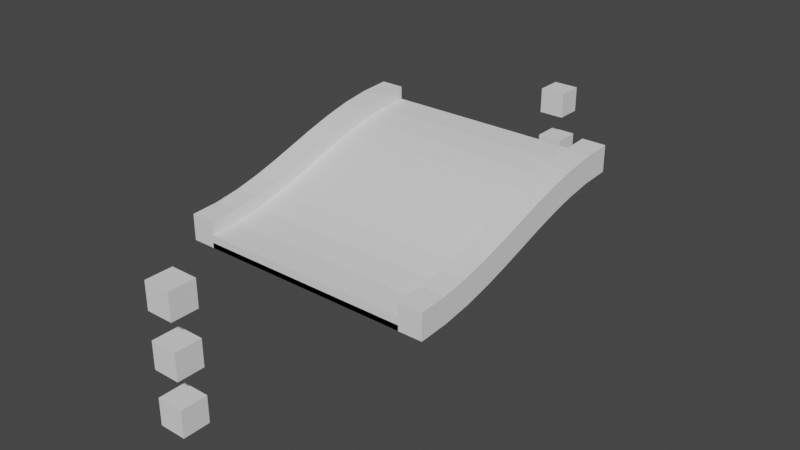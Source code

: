 # Source: 1.blend  (saved by Blender 3.6.11; exported with 4.5.12 LTS)
import bpy
from mathutils import Matrix  # noqa: F401  (used for matrix-valued properties, if any)

bpy.ops.wm.read_factory_settings(use_empty=True)
scene = bpy.context.scene
scene.name = 'Scene'

# ---- world
world_world = bpy.data.worlds.new('World'); scene.world = world_world
world_world.use_nodes = True; world_world.node_tree.nodes.clear()
_N = world_world.node_tree.nodes; _L = world_world.node_tree.links
n0 = _N.new('ShaderNodeOutputWorld'); n0.name = 'World Output'; n0.location = (300, 300)
n1 = _N.new('ShaderNodeBackground'); n1.name = 'Background'; n1.location = (10, 300)
n1.inputs[0].default_value = (0.05088, 0.05088, 0.05088, 1.0)
_L.new(n1.outputs[0], n0.inputs[0])
n0.is_active_output = True
world_world.color = (0.05088, 0.05088, 0.05088)
world_world.use_sun_shadow = False
world_world.sun_shadow_jitter_overblur = 0.0

# ---- meshes
me_plane_081 = bpy.data.meshes.new('Plane.081')
me_plane_081.from_pydata([(-2.045, -2.5, 0.0), (-2.045, 2.5, 1.0), (2.045, -2.5, 0.0), (2.045, 2.5, 1.0), (-2.045, -2.5, 0.1), (-2.045, 2.5, 1.1), (2.045, -2.5, 0.1), (2.045, 2.5, 1.1), (2.045, 1.952, 0.9722), (2.045, 1.439, 0.8969), (2.045, 0.9506, 0.7856), (2.045, 0.4791, 0.6501), (2.045, 0.01517, 0.5024), (2.045, -0.4502, 0.3541), (2.045, -0.9257, 0.2176), (2.045, -1.42, 0.1049), (2.045, -1.942, 0.02824), (2.045, -1.952, 0.1278), (2.045, -1.439, 0.2031), (2.045, -0.9506, 0.3144), (2.045, -0.4791, 0.4499), (2.045, -0.01517, 0.5976), (2.045, 0.4502, 0.7459), (2.045, 0.9257, 0.8824), (2.045, 1.42, 0.9951), (2.045, 1.942, 1.072), (-2.045, -1.952, 0.1278), (-2.045, -1.439, 0.2031), (-2.045, -0.9506, 0.3144), (-2.045, -0.4791, 0.4499), (-2.045, -0.01517, 0.5976), (-2.045, 0.4502, 0.7459), (-2.045, 0.9257, 0.8824), (-2.045, 1.42, 0.9951), (-2.045, 1.942, 1.072), (-2.045, -1.942, 0.02824), (-2.045, -1.42, 0.1049), (-2.045, -0.9257, 0.2176), (-2.045, -0.4502, 0.3541), (-2.045, 0.01517, 0.5024), (-2.045, 0.4791, 0.6501), (-2.045, 0.9506, 0.7856), (-2.045, 1.439, 0.8969), (-2.045, 1.952, 0.9722)], [], [(2, 6, 4, 0), (3, 7, 25, 8), (7, 5, 34, 25), (5, 1, 43, 34), (1, 3, 8, 43), (8, 25, 24, 9), (9, 24, 23, 10), (10, 23, 22, 11), (11, 22, 21, 12), (12, 21, 20, 13), (13, 20, 19, 14), (14, 19, 18, 15), (15, 18, 17, 16), (16, 17, 6, 2), (25, 34, 33, 24), (24, 33, 32, 23), (23, 32, 31, 22), (22, 31, 30, 21), (21, 30, 29, 20), (20, 29, 28, 19), (19, 28, 27, 18), (18, 27, 26, 17), (17, 26, 4, 6), (34, 43, 42, 33), (33, 42, 41, 32), (32, 41, 40, 31), (31, 40, 39, 30), (30, 39, 38, 29), (29, 38, 37, 28), (28, 37, 36, 27), (27, 36, 35, 26), (26, 35, 0, 4), (43, 8, 9, 42), (42, 9, 10, 41), (41, 10, 11, 40), (40, 11, 12, 39), (39, 12, 13, 38), (38, 13, 14, 37), (37, 14, 15, 36), (36, 15, 16, 35), (35, 16, 2, 0)])
_uv = me_plane_081.uv_layers.new(name='UVMap')
_uv.uv.foreach_set('vector', [0.0, 0.0, 0.0, 0.0, 0.0, 0.0, 0.0, 0.0, 0.0, 0.0, 0.0, 0.0, 0.0, 0.0, 0.0, 0.0, 0.0, 0.0, 0.0, 0.0, 0.0, 0.0, 0.0, 0.0, 0.0, 0.0, 0.0, 0.0, 0.0, 0.0, 0.0, 0.0, 0.0, 0.0, 0.0, 0.0, 0.0, 0.0, 0.0, 0.0, 0.0, 0.0, 0.0, 0.0, 0.0, 0.0, 0.0, 0.0, 0.0, 0.0, 0.0, 0.0, 0.0, 0.0, 0.0, 0.0, 0.0, 0.0, 0.0, 0.0, 0.0, 0.0, 0.0, 0.0, 0.0, 0.0, 0.0, 0.0, 0.0, 0.0, 0.0, 0.0, 0.0, 0.0, 0.0, 0.0, 0.0, 0.0, 0.0, 0.0, 0.0, 0.0, 0.0, 0.0, 0.0, 0.0, 0.0, 0.0, 0.0, 0.0, 0.0, 0.0, 0.0, 0.0, 0.0, 0.0, 0.0, 0.0, 0.0, 0.0, 0.0, 0.0, 0.0, 0.0, 0.0, 0.0, 0.0, 0.0, 0.0, 0.0, 0.0, 0.0, 0.0, 0.0, 0.0, 0.0, 0.0, 0.0, 0.0, 0.0, 0.0, 0.0, 0.0, 0.0, 0.0, 0.0, 0.0, 0.0, 0.0, 0.0, 0.0, 0.0, 0.0, 0.0, 0.0, 0.0, 0.0, 0.0, 0.0, 0.0, 0.0, 0.0, 0.0, 0.0, 0.0, 0.0, 0.0, 0.0, 0.0, 0.0, 0.0, 0.0, 0.0, 0.0, 0.0, 0.0, 0.0, 0.0, 0.0, 0.0, 0.0, 0.0, 0.0, 0.0, 0.0, 0.0, 0.0, 0.0, 0.0, 0.0, 0.0, 0.0, 0.0, 0.0, 0.0, 0.0, 0.0, 0.0, 0.0, 0.0, 0.0, 0.0, 0.0, 0.0, 0.0, 0.0, 0.0, 0.0, 0.0, 0.0, 0.0, 0.0, 0.0, 0.0, 0.0, 0.0, 0.0, 0.0, 0.0, 0.0, 0.0, 0.0, 0.0, 0.0, 0.0, 0.0, 0.0, 0.0, 0.0, 0.0, 0.0, 0.0, 0.0, 0.0, 0.0, 0.0, 0.0, 0.0, 0.0, 0.0, 0.0, 0.0, 0.0, 0.0, 0.0, 0.0, 0.0, 0.0, 0.0, 0.0, 0.0, 0.0, 0.0, 0.0, 0.0, 0.0, 0.0, 0.0, 0.0, 0.0, 0.0, 0.0, 0.0, 0.0, 0.0, 0.0, 0.0, 0.0, 0.0, 0.0, 0.0, 0.0, 0.0, 0.0, 0.0, 0.0, 0.0, 0.0, 0.0, 0.0, 0.0, 0.0, 0.0, 0.0, 0.0, 0.0, 0.0, 0.0, 0.0, 0.0, 0.0, 0.0, 0.0, 0.0, 0.0, 0.0, 0.0, 0.0, 0.0, 0.0, 0.0, 0.0, 0.0, 0.0, 0.0, 0.0, 0.0, 0.0, 0.0, 0.0, 0.0, 0.0, 0.0, 0.0, 0.0, 0.0, 0.0, 0.0, 0.0, 0.0, 0.0, 0.0, 0.0, 0.0, 0.0, 0.0, 0.0, 0.0, 0.0, 0.0, 0.0, 0.0, 0.0, 0.0, 0.0, 0.0, 0.0, 0.0, 0.0, 0.0, 0.0, 0.0, 0.0, 0.0, 0.0, 0.0, 0.0, 0.0])
me_plane_081.update()
me_plane_081.normals_split_custom_set([tuple(v) for v in zip(*[iter([0.0, -1.0, 0.0, 0.0, -1.0, 0.0, 0.0, -1.0, 0.0, 0.0, -1.0, 0.0, 1.0, 2.694e-07, 1.181e-06, 1.0, 2.694e-07, 1.181e-06, 1.0, 2.694e-07, 1.181e-06, 1.0, 2.694e-07, 1.181e-06, -4.093e-08, -0.05055, 0.9987, -4.093e-08, -0.05055, 0.9987, -4.093e-08, -0.05055, 0.9987, -4.093e-08, -0.05055, 0.9987, -1.0, -5.389e-07, -2.113e-08, -1.0, -5.389e-07, -2.113e-08, -1.0, -5.389e-07, -2.113e-08, -1.0, -5.389e-07, -2.113e-08, 2.948e-09, 0.05058, -0.9987, 2.948e-09, 0.05058, -0.9987, 2.948e-09, 0.05058, -0.9987, 2.948e-09, 0.05058, -0.9987, 1.0, -2.851e-07, 2.425e-06, 1.0, -2.851e-07, 2.425e-06, 1.0, -2.851e-07, 2.425e-06, 1.0, -2.851e-07, 2.425e-06, 1.0, -1.48e-06, 9.065e-07, 1.0, -1.48e-06, 9.065e-07, 1.0, -1.48e-06, 9.065e-07, 1.0, -1.48e-06, 9.065e-07, 1.0, 9.077e-07, 2.61e-07, 1.0, 9.077e-07, 2.61e-07, 1.0, 9.077e-07, 2.61e-07, 1.0, 9.077e-07, 2.61e-07, 1.0, -6.112e-07, 2.417e-06, 1.0, -6.112e-07, 2.417e-06, 1.0, -6.112e-07, 2.417e-06, 1.0, -6.112e-07, 2.417e-06, 1.0, -9.168e-07, 3.19e-06, 1.0, -9.168e-07, 3.19e-06, 1.0, -9.168e-07, 3.19e-06, 1.0, -9.168e-07, 3.19e-06, 1.0, -6.051e-07, 2.292e-06, 1.0, -6.051e-07, 2.292e-06, 1.0, -6.051e-07, 2.292e-06, 1.0, -6.051e-07, 2.292e-06, 1.0, -5.919e-07, 2.326e-06, 1.0, -5.919e-07, 2.326e-06, 1.0, -5.919e-07, 2.326e-06, 1.0, -5.919e-07, 2.326e-06, 1.0, 0.0, 2.425e-06, 1.0, 0.0, 2.425e-06, 1.0, 0.0, 2.425e-06, 1.0, 0.0, 2.425e-06, 1.0, 2.694e-07, 1.181e-06, 1.0, 2.694e-07, 1.181e-06, 1.0, 2.694e-07, 1.181e-06, 1.0, 2.694e-07, 1.181e-06, -8.259e-08, -0.1452, 0.9894, -8.259e-08, -0.1452, 0.9894, -8.259e-08, -0.1452, 0.9894, -8.259e-08, -0.1452, 0.9894, -3.887e-08, -0.2223, 0.975, -3.887e-08, -0.2223, 0.975, -3.887e-08, -0.2223, 0.975, -3.887e-08, -0.2223, 0.975, -2.921e-08, -0.276, 0.9611, -2.921e-08, -0.276, 0.9611, -2.921e-08, -0.276, 0.9611, -2.921e-08, -0.276, 0.9611, -2.398e-08, -0.3035, 0.9528, -2.398e-08, -0.3035, 0.9528, -2.398e-08, -0.3035, 0.9528, -2.398e-08, -0.3035, 0.9528, -1.496e-08, -0.3035, 0.9528, -1.496e-08, -0.3035, 0.9528, -1.496e-08, -0.3035, 0.9528, -1.496e-08, -0.3035, 0.9528, -5.512e-09, -0.2761, 0.9611, -5.512e-09, -0.2761, 0.9611, -5.512e-09, -0.2761, 0.9611, -5.512e-09, -0.2761, 0.9611, -2.728e-09, -0.2224, 0.975, -2.728e-09, -0.2224, 0.975, -2.728e-09, -0.2224, 0.975, -2.728e-09, -0.2224, 0.975, 3.2e-09, -0.1453, 0.9894, 3.2e-09, -0.1453, 0.9894, 3.2e-09, -0.1453, 0.9894, 3.2e-09, -0.1453, 0.9894, 1.659e-09, -0.05058, 0.9987, 1.659e-09, -0.05058, 0.9987, 1.659e-09, -0.05058, 0.9987, 1.659e-09, -0.05058, 0.9987, -1.0, 5.701e-07, 6.43e-08, -1.0, 5.701e-07, 6.43e-08, -1.0, 5.701e-07, 6.43e-08, -1.0, 5.701e-07, 6.43e-08, -1.0, -1.48e-06, -3.077e-07, -1.0, -1.48e-06, -3.077e-07, -1.0, -1.48e-06, -3.077e-07, -1.0, -1.48e-06, -3.077e-07, -1.0, 6.051e-07, 2.61e-07, -1.0, 6.051e-07, 2.61e-07, -1.0, 6.051e-07, 2.61e-07, -1.0, 6.051e-07, 2.61e-07, -1.0, 9.168e-07, 1.45e-07, -1.0, 9.168e-07, 1.45e-07, -1.0, 9.168e-07, 1.45e-07, -1.0, 9.168e-07, 1.45e-07, -1.0, -1.222e-06, -2.901e-07, -1.0, -1.222e-06, -2.901e-07, -1.0, -1.222e-06, -2.901e-07, -1.0, -1.222e-06, -2.901e-07, -1.0, 0.0, 0.0, -1.0, 0.0, 0.0, -1.0, 0.0, 0.0, -1.0, 0.0, 0.0, -1.0, 0.0, 0.0, -1.0, 0.0, 0.0, -1.0, 0.0, 0.0, -1.0, 0.0, 0.0, -1.0, 0.0, 6.43e-08, -1.0, 0.0, 6.43e-08, -1.0, 0.0, 6.43e-08, -1.0, 0.0, 6.43e-08, -1.0, 8.083e-07, 2.113e-08, -1.0, 8.083e-07, 2.113e-08, -1.0, 8.083e-07, 2.113e-08, -1.0, 8.083e-07, 2.113e-08, -2.454e-09, 0.1453, -0.9894, -2.454e-09, 0.1453, -0.9894, -2.454e-09, 0.1453, -0.9894, -2.454e-09, 0.1453, -0.9894, 2.497e-08, 0.2224, -0.975, 2.497e-08, 0.2224, -0.975, 2.497e-08, 0.2224, -0.975, 2.497e-08, 0.2224, -0.975, 3.044e-08, 0.2761, -0.9611, 3.044e-08, 0.2761, -0.9611, 3.044e-08, 0.2761, -0.9611, 3.044e-08, 0.2761, -0.9611, -3.993e-09, 0.3035, -0.9528, -3.993e-09, 0.3035, -0.9528, -3.993e-09, 0.3035, -0.9528, -3.993e-09, 0.3035, -0.9528, -4.351e-09, 0.3035, -0.9528, -4.351e-09, 0.3035, -0.9528, -4.351e-09, 0.3035, -0.9528, -4.351e-09, 0.3035, -0.9528, -1.759e-08, 0.276, -0.9611, -1.759e-08, 0.276, -0.9611, -1.759e-08, 0.276, -0.9611, -1.759e-08, 0.276, -0.9611, -2.745e-08, 0.2223, -0.975, -2.745e-08, 0.2223, -0.975, -2.745e-08, 0.2223, -0.975, -2.745e-08, 0.2223, -0.975, -2.31e-08, 0.1452, -0.9894, -2.31e-08, 0.1452, -0.9894, -2.31e-08, 0.1452, -0.9894, -2.31e-08, 0.1452, -0.9894, -7.335e-09, 0.05055, -0.9987, -7.335e-09, 0.05055, -0.9987, -7.335e-09, 0.05055, -0.9987, -7.335e-09, 0.05055, -0.9987])] * 3)])
me_plane_083 = bpy.data.meshes.new('Plane.083')
me_plane_083.from_pydata([(-2.5, -2.5, 0.0), (-2.5, 2.5, 1.0), (-2.045, -2.5, 0.0), (-2.045, 2.5, 1.0), (-2.5, -2.5, 0.5), (-2.5, 2.5, 1.5), (-2.045, -2.5, 0.5), (-2.045, 2.5, 1.5), (-2.5, -1.922, 0.0292), (-2.5, -1.383, 0.1083), (-2.5, -0.8758, 0.2239), (-2.5, -0.3922, 0.3627), (-2.5, 0.07587, 0.5118), (-2.5, 0.5371, 0.6587), (-2.5, 1.0, 0.7919), (-2.5, 1.475, 0.9003), (-2.5, 1.971, 0.9732), (-2.5, 1.922, 1.471), (-2.5, 1.383, 1.392), (-2.5, 0.8758, 1.276), (-2.5, 0.3922, 1.137), (-2.5, -0.07587, 0.9882), (-2.5, -0.5371, 0.8413), (-2.5, -1.0, 0.7081), (-2.5, -1.475, 0.5997), (-2.5, -1.971, 0.5268), (-2.045, 1.922, 1.471), (-2.045, 1.383, 1.392), (-2.045, 0.8758, 1.276), (-2.045, 0.3922, 1.137), (-2.045, -0.07587, 0.9882), (-2.045, -0.5371, 0.8413), (-2.045, -1.0, 0.7081), (-2.045, -1.475, 0.5997), (-2.045, -1.971, 0.5268), (-2.045, 1.971, 0.9732), (-2.045, 1.475, 0.9003), (-2.045, 1.0, 0.7919), (-2.045, 0.5371, 0.6587), (-2.045, 0.07587, 0.5118), (-2.045, -0.3922, 0.3627), (-2.045, -0.8758, 0.2239), (-2.045, -1.383, 0.1083), (-2.045, -1.922, 0.0292)], [], [(0, 4, 25, 8), (4, 6, 34, 25), (6, 2, 43, 34), (2, 0, 8, 43), (8, 25, 24, 9), (9, 24, 23, 10), (10, 23, 22, 11), (11, 22, 21, 12), (12, 21, 20, 13), (13, 20, 19, 14), (14, 19, 18, 15), (15, 18, 17, 16), (16, 17, 5, 1), (25, 34, 33, 24), (24, 33, 32, 23), (23, 32, 31, 22), (22, 31, 30, 21), (21, 30, 29, 20), (20, 29, 28, 19), (19, 28, 27, 18), (18, 27, 26, 17), (17, 26, 7, 5), (34, 43, 42, 33), (33, 42, 41, 32), (32, 41, 40, 31), (31, 40, 39, 30), (30, 39, 38, 29), (29, 38, 37, 28), (28, 37, 36, 27), (27, 36, 35, 26), (26, 35, 3, 7), (43, 8, 9, 42), (42, 9, 10, 41), (41, 10, 11, 40), (40, 11, 12, 39), (39, 12, 13, 38), (38, 13, 14, 37), (37, 14, 15, 36), (36, 15, 16, 35), (35, 16, 1, 3)])
_uv = me_plane_083.uv_layers.new(name='UVMap')
_uv.uv.foreach_set('vector', [0.0, 0.0, 0.0, 0.0, 0.0, 0.0, 0.0, 0.0, 0.0, 0.0, 0.0, 0.0, 0.0, 0.0, 0.0, 0.0, 0.0, 0.0, 0.0, 0.0, 0.0, 0.0, 0.0, 0.0, 0.0, 0.0, 0.0, 0.0, 0.0, 0.0, 0.0, 0.0, 0.0, 0.0, 0.0, 0.0, 0.0, 0.0, 0.0, 0.0, 0.0, 0.0, 0.0, 0.0, 0.0, 0.0, 0.0, 0.0, 0.0, 0.0, 0.0, 0.0, 0.0, 0.0, 0.0, 0.0, 0.0, 0.0, 0.0, 0.0, 0.0, 0.0, 0.0, 0.0, 0.0, 0.0, 0.0, 0.0, 0.0, 0.0, 0.0, 0.0, 0.0, 0.0, 0.0, 0.0, 0.0, 0.0, 0.0, 0.0, 0.0, 0.0, 0.0, 0.0, 0.0, 0.0, 0.0, 0.0, 0.0, 0.0, 0.0, 0.0, 0.0, 0.0, 0.0, 0.0, 0.0, 0.0, 0.0, 0.0, 0.0, 0.0, 0.0, 0.0, 0.0, 0.0, 0.0, 0.0, 0.0, 0.0, 0.0, 0.0, 0.0, 0.0, 0.0, 0.0, 0.0, 0.0, 0.0, 0.0, 0.0, 0.0, 0.0, 0.0, 0.0, 0.0, 0.0, 0.0, 0.0, 0.0, 0.0, 0.0, 0.0, 0.0, 0.0, 0.0, 0.0, 0.0, 0.0, 0.0, 0.0, 0.0, 0.0, 0.0, 0.0, 0.0, 0.0, 0.0, 0.0, 0.0, 0.0, 0.0, 0.0, 0.0, 0.0, 0.0, 0.0, 0.0, 0.0, 0.0, 0.0, 0.0, 0.0, 0.0, 0.0, 0.0, 0.0, 0.0, 0.0, 0.0, 0.0, 0.0, 0.0, 0.0, 0.0, 0.0, 0.0, 0.0, 0.0, 0.0, 0.0, 0.0, 0.0, 0.0, 0.0, 0.0, 0.0, 0.0, 0.0, 0.0, 0.0, 0.0, 0.0, 0.0, 0.0, 0.0, 0.0, 0.0, 0.0, 0.0, 0.0, 0.0, 0.0, 0.0, 0.0, 0.0, 0.0, 0.0, 0.0, 0.0, 0.0, 0.0, 0.0, 0.0, 0.0, 0.0, 0.0, 0.0, 0.0, 0.0, 0.0, 0.0, 0.0, 0.0, 0.0, 0.0, 0.0, 0.0, 0.0, 0.0, 0.0, 0.0, 0.0, 0.0, 0.0, 0.0, 0.0, 0.0, 0.0, 0.0, 0.0, 0.0, 0.0, 0.0, 0.0, 0.0, 0.0, 0.0, 0.0, 0.0, 0.0, 0.0, 0.0, 0.0, 0.0, 0.0, 0.0, 0.0, 0.0, 0.0, 0.0, 0.0, 0.0, 0.0, 0.0, 0.0, 0.0, 0.0, 0.0, 0.0, 0.0, 0.0, 0.0, 0.0, 0.0, 0.0, 0.0, 0.0, 0.0, 0.0, 0.0, 0.0, 0.0, 0.0, 0.0, 0.0, 0.0, 0.0, 0.0, 0.0, 0.0, 0.0, 0.0, 0.0, 0.0, 0.0, 0.0, 0.0, 0.0, 0.0, 0.0, 0.0, 0.0, 0.0, 0.0, 0.0, 0.0, 0.0, 0.0, 0.0, 0.0, 0.0, 0.0, 0.0, 0.0, 0.0, 0.0, 0.0, 0.0, 0.0])
me_plane_083.update()
me_plane_083.normals_split_custom_set([tuple(v) for v in zip(*[iter([-1.0, 4.311e-07, 2.49e-07, -1.0, 4.311e-07, 2.49e-07, -1.0, 4.311e-07, 2.49e-07, -1.0, 4.311e-07, 2.49e-07, 0.0, -0.05064, 0.9987, 0.0, -0.05064, 0.9987, 0.0, -0.05064, 0.9987, 0.0, -0.05064, 0.9987, 1.0, 0.0, 0.0, 1.0, 0.0, 0.0, 1.0, 0.0, 0.0, 1.0, 0.0, 0.0, 3.45e-08, 0.0505, -0.9987, 3.45e-08, 0.0505, -0.9987, 3.45e-08, 0.0505, -0.9987, 3.45e-08, 0.0505, -0.9987, -1.0, 0.0, 2.04e-07, -1.0, 0.0, 2.04e-07, -1.0, 0.0, 2.04e-07, -1.0, 0.0, 2.04e-07, -1.0, -4.735e-07, 2.839e-07, -1.0, -4.735e-07, 2.839e-07, -1.0, -4.735e-07, 2.839e-07, -1.0, -4.735e-07, 2.839e-07, -1.0, 4.841e-07, 1.64e-07, -1.0, 4.841e-07, 1.64e-07, -1.0, 4.841e-07, 1.64e-07, -1.0, 4.841e-07, 1.64e-07, -1.0, 0.0, 0.0, -1.0, 0.0, 0.0, -1.0, 0.0, 0.0, -1.0, 0.0, 0.0, -1.0, -4.889e-07, 1.547e-07, -1.0, -4.889e-07, 1.547e-07, -1.0, -4.889e-07, 1.547e-07, -1.0, -4.889e-07, 1.547e-07, -1.0, 0.0, 2.945e-07, -1.0, 0.0, 2.945e-07, -1.0, 0.0, 2.945e-07, -1.0, 0.0, 2.945e-07, -1.0, -4.735e-07, 1.813e-07, -1.0, -4.735e-07, 1.813e-07, -1.0, -4.735e-07, 1.813e-07, -1.0, -4.735e-07, 1.813e-07, -1.0, 0.0, 4.722e-07, -1.0, 0.0, 4.722e-07, -1.0, 0.0, 4.722e-07, -1.0, 0.0, 4.722e-07, -1.0, 0.0, 2.49e-07, -1.0, 0.0, 2.49e-07, -1.0, 0.0, 2.49e-07, -1.0, 0.0, 2.49e-07, 2.642e-08, -0.1454, 0.9894, 2.642e-08, -0.1454, 0.9894, 2.642e-08, -0.1454, 0.9894, 2.642e-08, -0.1454, 0.9894, -8.95e-08, -0.2225, 0.9749, -8.95e-08, -0.2225, 0.9749, -8.95e-08, -0.2225, 0.9749, -8.95e-08, -0.2225, 0.9749, -1.36e-07, -0.2762, 0.9611, -1.36e-07, -0.2762, 0.9611, -1.36e-07, -0.2762, 0.9611, -1.36e-07, -0.2762, 0.9611, 0.0, -0.3035, 0.9528, 0.0, -0.3035, 0.9528, 0.0, -0.3035, 0.9528, 0.0, -0.3035, 0.9528, 0.0, -0.3034, 0.9528, 0.0, -0.3034, 0.9528, 0.0, -0.3034, 0.9528, 0.0, -0.3034, 0.9528, 7.196e-08, -0.2759, 0.9612, 7.196e-08, -0.2759, 0.9612, 7.196e-08, -0.2759, 0.9612, 7.196e-08, -0.2759, 0.9612, 2.519e-07, -0.2221, 0.975, 2.519e-07, -0.2221, 0.975, 2.519e-07, -0.2221, 0.975, 2.519e-07, -0.2221, 0.975, 2.266e-07, -0.1451, 0.9894, 2.266e-07, -0.1451, 0.9894, 2.266e-07, -0.1451, 0.9894, 2.266e-07, -0.1451, 0.9894, 0.0, -0.0505, 0.9987, 0.0, -0.0505, 0.9987, 0.0, -0.0505, 0.9987, 0.0, -0.0505, 0.9987, 1.0, -4.561e-07, 0.0, 1.0, -4.561e-07, 0.0, 1.0, -4.561e-07, 0.0, 1.0, -4.561e-07, 0.0, 1.0, 4.735e-07, 0.0, 1.0, 4.735e-07, 0.0, 1.0, 4.735e-07, 0.0, 1.0, 4.735e-07, 0.0, 1.0, 2.42e-07, 0.0, 1.0, 2.42e-07, 0.0, 1.0, 2.42e-07, 0.0, 1.0, 2.42e-07, 0.0, 1.0, 2.445e-07, 0.0, 1.0, 2.445e-07, 0.0, 1.0, 2.445e-07, 0.0, 1.0, 2.445e-07, 0.0, 1.0, 0.0, 2.997e-07, 1.0, 0.0, 2.997e-07, 1.0, 0.0, 2.997e-07, 1.0, 0.0, 2.997e-07, 1.0, 0.0, 1.64e-07, 1.0, 0.0, 1.64e-07, 1.0, 0.0, 1.64e-07, 1.0, 0.0, 1.64e-07, 1.0, -4.735e-07, 2.839e-07, 1.0, -4.735e-07, 2.839e-07, 1.0, -4.735e-07, 2.839e-07, 1.0, -4.735e-07, 2.839e-07, 1.0, 0.0, 2.04e-07, 1.0, 0.0, 2.04e-07, 1.0, 0.0, 2.04e-07, 1.0, 0.0, 2.04e-07, 1.0, 0.0, 0.0, 1.0, 0.0, 0.0, 1.0, 0.0, 0.0, 1.0, 0.0, 0.0, 7.413e-08, 0.1451, -0.9894, 7.413e-08, 0.1451, -0.9894, 7.413e-08, 0.1451, -0.9894, 7.413e-08, 0.1451, -0.9894, 1.01e-07, 0.2221, -0.975, 1.01e-07, 0.2221, -0.975, 1.01e-07, 0.2221, -0.975, 1.01e-07, 0.2221, -0.975, 0.0, 0.2759, -0.9612, 0.0, 0.2759, -0.9612, 0.0, 0.2759, -0.9612, 0.0, 0.2759, -0.9612, 0.0, 0.3034, -0.9528, 0.0, 0.3034, -0.9528, 0.0, 0.3034, -0.9528, 0.0, 0.3034, -0.9528, 0.0, 0.3035, -0.9528, 0.0, 0.3035, -0.9528, 0.0, 0.3035, -0.9528, 0.0, 0.3035, -0.9528, 0.0, 0.2762, -0.9611, 0.0, 0.2762, -0.9611, 0.0, 0.2762, -0.9611, 0.0, 0.2762, -0.9611, 0.0, 0.2225, -0.9749, 0.0, 0.2225, -0.9749, 0.0, 0.2225, -0.9749, 0.0, 0.2225, -0.9749, -2.615e-07, 0.1454, -0.9894, -2.615e-07, 0.1454, -0.9894, -2.615e-07, 0.1454, -0.9894, -2.615e-07, 0.1454, -0.9894, 0.0, 0.05064, -0.9987, 0.0, 0.05064, -0.9987, 0.0, 0.05064, -0.9987, 0.0, 0.05064, -0.9987])] * 3)])
me_plane_007 = bpy.data.meshes.new('Plane.007')
me_plane_007.from_pydata([(-2.045, -2.5, 0.1), (-2.045, 2.5, 1.1), (2.045, -2.5, 0.1), (2.045, 2.5, 1.1), (-2.045, -2.5, 0.25), (-2.045, 2.5, 1.25), (2.045, -2.5, 0.25), (2.045, 2.5, 1.25), (2.045, 1.954, 1.072), (2.045, 1.443, 0.9973), (2.045, 0.9568, 0.8864), (2.045, 0.4864, 0.7512), (2.045, 0.02276, 0.6035), (2.045, -0.4429, 0.4552), (2.045, -0.9194, 0.3184), (2.045, -1.416, 0.2053), (2.045, -1.94, 0.1284), (2.045, -1.954, 0.2776), (2.045, -1.443, 0.3527), (2.045, -0.9568, 0.4636), (2.045, -0.4864, 0.5988), (2.045, -0.02276, 0.7465), (2.045, 0.4429, 0.8948), (2.045, 0.9194, 1.032), (2.045, 1.416, 1.145), (2.045, 1.94, 1.222), (-2.045, -1.954, 0.2776), (-2.045, -1.443, 0.3527), (-2.045, -0.9568, 0.4636), (-2.045, -0.4864, 0.5988), (-2.045, -0.02276, 0.7465), (-2.045, 0.4429, 0.8948), (-2.045, 0.9194, 1.032), (-2.045, 1.416, 1.145), (-2.045, 1.94, 1.222), (-2.045, -1.94, 0.1284), (-2.045, -1.416, 0.2053), (-2.045, -0.9194, 0.3184), (-2.045, -0.4429, 0.4552), (-2.045, 0.02276, 0.6035), (-2.045, 0.4864, 0.7512), (-2.045, 0.9568, 0.8864), (-2.045, 1.443, 0.9973), (-2.045, 1.954, 1.072)], [], [(3, 7, 25, 8), (7, 5, 34, 25), (5, 1, 43, 34), (8, 25, 24, 9), (9, 24, 23, 10), (10, 23, 22, 11), (11, 22, 21, 12), (12, 21, 20, 13), (13, 20, 19, 14), (14, 19, 18, 15), (15, 18, 17, 16), (16, 17, 6, 2), (25, 34, 33, 24), (24, 33, 32, 23), (23, 32, 31, 22), (22, 31, 30, 21), (21, 30, 29, 20), (20, 29, 28, 19), (19, 28, 27, 18), (18, 27, 26, 17), (17, 26, 4, 6), (34, 43, 42, 33), (33, 42, 41, 32), (32, 41, 40, 31), (31, 40, 39, 30), (30, 39, 38, 29), (29, 38, 37, 28), (28, 37, 36, 27), (27, 36, 35, 26), (26, 35, 0, 4), (43, 8, 9, 42), (42, 9, 10, 41), (41, 10, 11, 40), (40, 11, 12, 39), (39, 12, 13, 38), (38, 13, 14, 37), (37, 14, 15, 36), (36, 15, 16, 35), (35, 16, 2, 0)])
_uv = me_plane_007.uv_layers.new(name='UVMap')
_uv.uv.foreach_set('vector', [0.0, 0.0, 0.0, 0.0, 0.0, 0.0, 0.0, 0.0, 0.0, 0.0, 0.0, 0.0, 0.0, 0.0, 0.0, 0.0, 0.0, 0.0, 0.0, 0.0, 0.0, 0.0, 0.0, 0.0, 0.0, 0.0, 0.0, 0.0, 0.0, 0.0, 0.0, 0.0, 0.0, 0.0, 0.0, 0.0, 0.0, 0.0, 0.0, 0.0, 0.0, 0.0, 0.0, 0.0, 0.0, 0.0, 0.0, 0.0, 0.0, 0.0, 0.0, 0.0, 0.0, 0.0, 0.0, 0.0, 0.0, 0.0, 0.0, 0.0, 0.0, 0.0, 0.0, 0.0, 0.0, 0.0, 0.0, 0.0, 0.0, 0.0, 0.0, 0.0, 0.0, 0.0, 0.0, 0.0, 0.0, 0.0, 0.0, 0.0, 0.0, 0.0, 0.0, 0.0, 0.0, 0.0, 0.0, 0.0, 0.0, 0.0, 0.0, 0.0, 0.0, 0.0, 0.0, 0.0, 0.0, 0.0, 0.0, 0.0, 0.0, 0.0, 0.0, 0.0, 0.0, 0.0, 0.0, 0.0, 0.0, 0.0, 0.0, 0.0, 0.0, 0.0, 0.0, 0.0, 0.0, 0.0, 0.0, 0.0, 0.0, 0.0, 0.0, 0.0, 0.0, 0.0, 0.0, 0.0, 0.0, 0.0, 0.0, 0.0, 0.0, 0.0, 0.0, 0.0, 0.0, 0.0, 0.0, 0.0, 0.0, 0.0, 0.0, 0.0, 0.0, 0.0, 0.0, 0.0, 0.0, 0.0, 0.0, 0.0, 0.0, 0.0, 0.0, 0.0, 0.0, 0.0, 0.0, 0.0, 0.0, 0.0, 0.0, 0.0, 0.0, 0.0, 0.0, 0.0, 0.0, 0.0, 0.0, 0.0, 0.0, 0.0, 0.0, 0.0, 0.0, 0.0, 0.0, 0.0, 0.0, 0.0, 0.0, 0.0, 0.0, 0.0, 0.0, 0.0, 0.0, 0.0, 0.0, 0.0, 0.0, 0.0, 0.0, 0.0, 0.0, 0.0, 0.0, 0.0, 0.0, 0.0, 0.0, 0.0, 0.0, 0.0, 0.0, 0.0, 0.0, 0.0, 0.0, 0.0, 0.0, 0.0, 0.0, 0.0, 0.0, 0.0, 0.0, 0.0, 0.0, 0.0, 0.0, 0.0, 0.0, 0.0, 0.0, 0.0, 0.0, 0.0, 0.0, 0.0, 0.0, 0.0, 0.0, 0.0, 0.0, 0.0, 0.0, 0.0, 0.0, 0.0, 0.0, 0.0, 0.0, 0.0, 0.0, 0.0, 0.0, 0.0, 0.0, 0.0, 0.0, 0.0, 0.0, 0.0, 0.0, 0.0, 0.0, 0.0, 0.0, 0.0, 0.0, 0.0, 0.0, 0.0, 0.0, 0.0, 0.0, 0.0, 0.0, 0.0, 0.0, 0.0, 0.0, 0.0, 0.0, 0.0, 0.0, 0.0, 0.0, 0.0, 0.0, 0.0, 0.0, 0.0, 0.0, 0.0, 0.0, 0.0, 0.0, 0.0, 0.0, 0.0, 0.0, 0.0, 0.0, 0.0, 0.0, 0.0, 0.0, 0.0, 0.0, 0.0, 0.0, 0.0, 0.0, 0.0, 0.0, 0.0, 0.0, 0.0])
me_plane_007.update()
me_plane_007.normals_split_custom_set([tuple(v) for v in zip(*[iter([1.0, 0.0, -8.052e-07, 1.0, 0.0, -8.052e-07, 1.0, 0.0, -8.052e-07, 1.0, 0.0, -8.052e-07, -5.193e-08, -0.05055, 0.9987, -5.193e-08, -0.05055, 0.9987, -5.193e-08, -0.05055, 0.9987, -5.193e-08, -0.05055, 0.9987, -1.0, -3.592e-07, -2.113e-08, -1.0, -3.592e-07, -2.113e-08, -1.0, -3.592e-07, -2.113e-08, -1.0, -3.592e-07, -2.113e-08, 1.0, -3.801e-07, -1.51e-06, 1.0, -3.801e-07, -1.51e-06, 1.0, -3.801e-07, -1.51e-06, 1.0, -3.801e-07, -1.51e-06, 1.0, -3.946e-07, -1.032e-06, 1.0, -3.946e-07, -1.032e-06, 1.0, -3.946e-07, -1.032e-06, 1.0, -3.946e-07, -1.032e-06, 1.0, 8.068e-07, 2.61e-07, 1.0, 8.068e-07, 2.61e-07, 1.0, 8.068e-07, 2.61e-07, 1.0, 8.068e-07, 2.61e-07, 1.0, 1.222e-06, -1.37e-06, 1.0, 1.222e-06, -1.37e-06, 1.0, 1.222e-06, -1.37e-06, 1.0, 1.222e-06, -1.37e-06, 1.0, 4.074e-07, -2.489e-06, 1.0, 4.074e-07, -2.489e-06, 1.0, 4.074e-07, -2.489e-06, 1.0, 4.074e-07, -2.489e-06, 1.0, 4.034e-07, -1.528e-06, 1.0, 4.034e-07, -1.528e-06, 1.0, 4.034e-07, -1.528e-06, 1.0, 4.034e-07, -1.528e-06, 1.0, 0.0, -1.551e-06, 1.0, 0.0, -1.551e-06, 1.0, 0.0, -1.551e-06, 1.0, 0.0, -1.551e-06, 1.0, 0.0, -1.51e-06, 1.0, 0.0, -1.51e-06, 1.0, 0.0, -1.51e-06, 1.0, 0.0, -1.51e-06, 1.0, 3.592e-07, -8.052e-07, 1.0, 3.592e-07, -8.052e-07, 1.0, 3.592e-07, -8.052e-07, 1.0, 3.592e-07, -8.052e-07, -3.547e-08, -0.1452, 0.9894, -3.547e-08, -0.1452, 0.9894, -3.547e-08, -0.1452, 0.9894, -3.547e-08, -0.1452, 0.9894, -5.727e-08, -0.2223, 0.975, -5.727e-08, -0.2223, 0.975, -5.727e-08, -0.2223, 0.975, -5.727e-08, -0.2223, 0.975, -6.728e-08, -0.276, 0.9612, -6.728e-08, -0.276, 0.9612, -6.728e-08, -0.276, 0.9612, -6.728e-08, -0.276, 0.9612, -6.549e-08, -0.3035, 0.9528, -6.549e-08, -0.3035, 0.9528, -6.549e-08, -0.3035, 0.9528, -6.549e-08, -0.3035, 0.9528, -5.989e-08, -0.3035, 0.9528, -5.989e-08, -0.3035, 0.9528, -5.989e-08, -0.3035, 0.9528, -5.989e-08, -0.3035, 0.9528, -4.046e-08, -0.2761, 0.9611, -4.046e-08, -0.2761, 0.9611, -4.046e-08, -0.2761, 0.9611, -4.046e-08, -0.2761, 0.9611, -2.451e-08, -0.2224, 0.975, -2.451e-08, -0.2224, 0.975, -2.451e-08, -0.2224, 0.975, -2.451e-08, -0.2224, 0.975, -3.525e-08, -0.1453, 0.9894, -3.525e-08, -0.1453, 0.9894, -3.525e-08, -0.1453, 0.9894, -3.525e-08, -0.1453, 0.9894, -2e-08, -0.05059, 0.9987, -2e-08, -0.05059, 0.9987, -2e-08, -0.05059, 0.9987, -2e-08, -0.05059, 0.9987, -1.0, 3.801e-07, 6.43e-08, -1.0, 3.801e-07, 6.43e-08, -1.0, 3.801e-07, 6.43e-08, -1.0, 3.801e-07, 6.43e-08, -1.0, -1.578e-06, -3.077e-07, -1.0, -1.578e-06, -3.077e-07, -1.0, -1.578e-06, -3.077e-07, -1.0, -1.578e-06, -3.077e-07, -1.0, 8.068e-07, 2.61e-07, -1.0, 8.068e-07, 2.61e-07, -1.0, 8.068e-07, 2.61e-07, -1.0, 8.068e-07, 2.61e-07, -1.0, 8.149e-07, 1.45e-07, -1.0, 8.149e-07, 1.45e-07, -1.0, 8.149e-07, 1.45e-07, -1.0, 8.149e-07, 1.45e-07, -1.0, -1.222e-06, -2.901e-07, -1.0, -1.222e-06, -2.901e-07, -1.0, -1.222e-06, -2.901e-07, -1.0, -1.222e-06, -2.901e-07, -1.0, 0.0, 0.0, -1.0, 0.0, 0.0, -1.0, 0.0, 0.0, -1.0, 0.0, 0.0, -1.0, -3.946e-07, 0.0, -1.0, -3.946e-07, 0.0, -1.0, -3.946e-07, 0.0, -1.0, -3.946e-07, 0.0, -1.0, 7.602e-07, 6.43e-08, -1.0, 7.602e-07, 6.43e-08, -1.0, 7.602e-07, 6.43e-08, -1.0, 7.602e-07, 6.43e-08, -1.0, 7.185e-07, 2.113e-08, -1.0, 7.185e-07, 2.113e-08, -1.0, 7.185e-07, 2.113e-08, -1.0, 7.185e-07, 2.113e-08, 2.804e-08, 0.1453, -0.9894, 2.804e-08, 0.1453, -0.9894, 2.804e-08, 0.1453, -0.9894, 2.804e-08, 0.1453, -0.9894, 3.585e-08, 0.2224, -0.975, 3.585e-08, 0.2224, -0.975, 3.585e-08, 0.2224, -0.975, 3.585e-08, 0.2224, -0.975, 5.953e-08, 0.2761, -0.9611, 5.953e-08, 0.2761, -0.9611, 5.953e-08, 0.2761, -0.9611, 5.953e-08, 0.2761, -0.9611, 2.43e-08, 0.3035, -0.9528, 2.43e-08, 0.3035, -0.9528, 2.43e-08, 0.3035, -0.9528, 2.43e-08, 0.3035, -0.9528, 3.727e-08, 0.3035, -0.9528, 3.727e-08, 0.3035, -0.9528, 3.727e-08, 0.3035, -0.9528, 3.727e-08, 0.3035, -0.9528, 2.537e-08, 0.276, -0.9612, 2.537e-08, 0.276, -0.9612, 2.537e-08, 0.276, -0.9612, 2.537e-08, 0.276, -0.9612, 1.228e-08, 0.2223, -0.975, 1.228e-08, 0.2223, -0.975, 1.228e-08, 0.2223, -0.975, 1.228e-08, 0.2223, -0.975, 3.698e-10, 0.1452, -0.9894, 3.698e-10, 0.1452, -0.9894, 3.698e-10, 0.1452, -0.9894, 3.698e-10, 0.1452, -0.9894, -6.492e-09, 0.05055, -0.9987, -6.492e-09, 0.05055, -0.9987, -6.492e-09, 0.05055, -0.9987, -6.492e-09, 0.05055, -0.9987])] * 3)])
me_plane_008 = bpy.data.meshes.new('Plane.008')
me_plane_008.from_pydata([(2.5, -2.5, 0.0), (2.5, 2.5, 1.0), (2.045, -2.5, 0.0), (2.045, 2.5, 1.0), (2.5, -2.5, 0.5), (2.5, 2.5, 1.5), (2.045, -2.5, 0.5), (2.045, 2.5, 1.5), (2.5, -1.922, 0.0292), (2.5, -1.383, 0.1083), (2.5, -0.8758, 0.2239), (2.5, -0.3922, 0.3627), (2.5, 0.07587, 0.5118), (2.5, 0.5371, 0.6587), (2.5, 1.0, 0.7919), (2.5, 1.475, 0.9003), (2.5, 1.971, 0.9732), (2.5, 1.922, 1.471), (2.5, 1.383, 1.392), (2.5, 0.8758, 1.276), (2.5, 0.3922, 1.137), (2.5, -0.07587, 0.9882), (2.5, -0.5371, 0.8413), (2.5, -1.0, 0.7081), (2.5, -1.475, 0.5997), (2.5, -1.971, 0.5268), (2.045, 1.922, 1.471), (2.045, 1.383, 1.392), (2.045, 0.8758, 1.276), (2.045, 0.3922, 1.137), (2.045, -0.07587, 0.9882), (2.045, -0.5371, 0.8413), (2.045, -1.0, 0.7081), (2.045, -1.475, 0.5997), (2.045, -1.971, 0.5268), (2.045, 1.971, 0.9732), (2.045, 1.475, 0.9003), (2.045, 1.0, 0.7919), (2.045, 0.5371, 0.6587), (2.045, 0.07587, 0.5118), (2.045, -0.3922, 0.3627), (2.045, -0.8758, 0.2239), (2.045, -1.383, 0.1083), (2.045, -1.922, 0.0292)], [], [(0, 8, 25, 4), (4, 25, 34, 6), (6, 34, 43, 2), (2, 43, 8, 0), (8, 9, 24, 25), (9, 10, 23, 24), (10, 11, 22, 23), (11, 12, 21, 22), (12, 13, 20, 21), (13, 14, 19, 20), (14, 15, 18, 19), (15, 16, 17, 18), (16, 1, 5, 17), (25, 24, 33, 34), (24, 23, 32, 33), (23, 22, 31, 32), (22, 21, 30, 31), (21, 20, 29, 30), (20, 19, 28, 29), (19, 18, 27, 28), (18, 17, 26, 27), (17, 5, 7, 26), (34, 33, 42, 43), (33, 32, 41, 42), (32, 31, 40, 41), (31, 30, 39, 40), (30, 29, 38, 39), (29, 28, 37, 38), (28, 27, 36, 37), (27, 26, 35, 36), (26, 7, 3, 35), (43, 42, 9, 8), (42, 41, 10, 9), (41, 40, 11, 10), (40, 39, 12, 11), (39, 38, 13, 12), (38, 37, 14, 13), (37, 36, 15, 14), (36, 35, 16, 15), (35, 3, 1, 16)])
_uv = me_plane_008.uv_layers.new(name='UVMap')
_uv.uv.foreach_set('vector', [0.0, 0.0, 0.0, 0.0, 0.0, 0.0, 0.0, 0.0, 0.0, 0.0, 0.0, 0.0, 0.0, 0.0, 0.0, 0.0, 0.0, 0.0, 0.0, 0.0, 0.0, 0.0, 0.0, 0.0, 0.0, 0.0, 0.0, 0.0, 0.0, 0.0, 0.0, 0.0, 0.0, 0.0, 0.0, 0.0, 0.0, 0.0, 0.0, 0.0, 0.0, 0.0, 0.0, 0.0, 0.0, 0.0, 0.0, 0.0, 0.0, 0.0, 0.0, 0.0, 0.0, 0.0, 0.0, 0.0, 0.0, 0.0, 0.0, 0.0, 0.0, 0.0, 0.0, 0.0, 0.0, 0.0, 0.0, 0.0, 0.0, 0.0, 0.0, 0.0, 0.0, 0.0, 0.0, 0.0, 0.0, 0.0, 0.0, 0.0, 0.0, 0.0, 0.0, 0.0, 0.0, 0.0, 0.0, 0.0, 0.0, 0.0, 0.0, 0.0, 0.0, 0.0, 0.0, 0.0, 0.0, 0.0, 0.0, 0.0, 0.0, 0.0, 0.0, 0.0, 0.0, 0.0, 0.0, 0.0, 0.0, 0.0, 0.0, 0.0, 0.0, 0.0, 0.0, 0.0, 0.0, 0.0, 0.0, 0.0, 0.0, 0.0, 0.0, 0.0, 0.0, 0.0, 0.0, 0.0, 0.0, 0.0, 0.0, 0.0, 0.0, 0.0, 0.0, 0.0, 0.0, 0.0, 0.0, 0.0, 0.0, 0.0, 0.0, 0.0, 0.0, 0.0, 0.0, 0.0, 0.0, 0.0, 0.0, 0.0, 0.0, 0.0, 0.0, 0.0, 0.0, 0.0, 0.0, 0.0, 0.0, 0.0, 0.0, 0.0, 0.0, 0.0, 0.0, 0.0, 0.0, 0.0, 0.0, 0.0, 0.0, 0.0, 0.0, 0.0, 0.0, 0.0, 0.0, 0.0, 0.0, 0.0, 0.0, 0.0, 0.0, 0.0, 0.0, 0.0, 0.0, 0.0, 0.0, 0.0, 0.0, 0.0, 0.0, 0.0, 0.0, 0.0, 0.0, 0.0, 0.0, 0.0, 0.0, 0.0, 0.0, 0.0, 0.0, 0.0, 0.0, 0.0, 0.0, 0.0, 0.0, 0.0, 0.0, 0.0, 0.0, 0.0, 0.0, 0.0, 0.0, 0.0, 0.0, 0.0, 0.0, 0.0, 0.0, 0.0, 0.0, 0.0, 0.0, 0.0, 0.0, 0.0, 0.0, 0.0, 0.0, 0.0, 0.0, 0.0, 0.0, 0.0, 0.0, 0.0, 0.0, 0.0, 0.0, 0.0, 0.0, 0.0, 0.0, 0.0, 0.0, 0.0, 0.0, 0.0, 0.0, 0.0, 0.0, 0.0, 0.0, 0.0, 0.0, 0.0, 0.0, 0.0, 0.0, 0.0, 0.0, 0.0, 0.0, 0.0, 0.0, 0.0, 0.0, 0.0, 0.0, 0.0, 0.0, 0.0, 0.0, 0.0, 0.0, 0.0, 0.0, 0.0, 0.0, 0.0, 0.0, 0.0, 0.0, 0.0, 0.0, 0.0, 0.0, 0.0, 0.0, 0.0, 0.0, 0.0, 0.0, 0.0, 0.0, 0.0, 0.0, 0.0, 0.0, 0.0, 0.0, 0.0, 0.0, 0.0, 0.0, 0.0, 0.0, 0.0, 0.0, 0.0, 0.0, 0.0])
me_plane_008.update()
me_plane_008.normals_split_custom_set([tuple(v) for v in zip(*[iter([1.0, 4.311e-07, 0.0, 1.0, 4.311e-07, 0.0, 1.0, 4.311e-07, 0.0, 1.0, 4.311e-07, 0.0, 0.0, -0.05064, 0.9987, 0.0, -0.05064, 0.9987, 0.0, -0.05064, 0.9987, 0.0, -0.05064, 0.9987, -1.0, 1.212e-07, 0.0, -1.0, 1.212e-07, 0.0, -1.0, 1.212e-07, 0.0, -1.0, 1.212e-07, 0.0, 2.835e-08, 0.0505, -0.9987, 2.835e-08, 0.0505, -0.9987, 2.835e-08, 0.0505, -0.9987, 2.835e-08, 0.0505, -0.9987, 1.0, -4.561e-07, -2.683e-07, 1.0, -4.561e-07, -2.683e-07, 1.0, -4.561e-07, -2.683e-07, 1.0, -4.561e-07, -2.683e-07, 1.0, 0.0, -1.813e-07, 1.0, 0.0, -1.813e-07, 1.0, 0.0, -1.813e-07, 1.0, 0.0, -1.813e-07, 1.0, 0.0, -2.945e-07, 1.0, 0.0, -2.945e-07, 1.0, 0.0, -2.945e-07, 1.0, 0.0, -2.945e-07, 1.0, 0.0, -1.547e-07, 1.0, 0.0, -1.547e-07, 1.0, 0.0, -1.547e-07, 1.0, 0.0, -1.547e-07, 1.0, -4.889e-07, 0.0, 1.0, -4.889e-07, 0.0, 1.0, -4.889e-07, 0.0, 1.0, -4.889e-07, 0.0, 1.0, 2.42e-07, 0.0, 1.0, 2.42e-07, 0.0, 1.0, 2.42e-07, 0.0, 1.0, 2.42e-07, 0.0, 1.0, -4.735e-07, 0.0, 1.0, -4.735e-07, 0.0, 1.0, -4.735e-07, 0.0, 1.0, -4.735e-07, 0.0, 1.0, 2.281e-07, 0.0, 1.0, 2.281e-07, 0.0, 1.0, 2.281e-07, 0.0, 1.0, 2.281e-07, 0.0, 1.0, 0.0, 0.0, 1.0, 0.0, 0.0, 1.0, 0.0, 0.0, 1.0, 0.0, 0.0, 0.0, -0.1454, 0.9894, 0.0, -0.1454, 0.9894, 0.0, -0.1454, 0.9894, 0.0, -0.1454, 0.9894, -2.692e-07, -0.2225, 0.9749, -2.692e-07, -0.2225, 0.9749, -2.692e-07, -0.2225, 0.9749, -2.692e-07, -0.2225, 0.9749, -1.36e-07, -0.2762, 0.9611, -1.36e-07, -0.2762, 0.9611, -1.36e-07, -0.2762, 0.9611, -1.36e-07, -0.2762, 0.9611, -1.354e-07, -0.3035, 0.9528, -1.354e-07, -0.3035, 0.9528, -1.354e-07, -0.3035, 0.9528, -1.354e-07, -0.3035, 0.9528, -2.669e-07, -0.3034, 0.9528, -2.669e-07, -0.3034, 0.9528, -2.669e-07, -0.3034, 0.9528, -2.669e-07, -0.3034, 0.9528, -2.606e-07, -0.2759, 0.9612, -2.606e-07, -0.2759, 0.9612, -2.606e-07, -0.2759, 0.9612, -2.606e-07, -0.2759, 0.9612, -2.519e-07, -0.2221, 0.975, -2.519e-07, -0.2221, 0.975, -2.519e-07, -0.2221, 0.975, -2.519e-07, -0.2221, 0.975, -2.406e-07, -0.1451, 0.9894, -2.406e-07, -0.1451, 0.9894, -2.406e-07, -0.1451, 0.9894, -2.406e-07, -0.1451, 0.9894, 0.0, -0.0505, 0.9987, 0.0, -0.0505, 0.9987, 0.0, -0.0505, 0.9987, 0.0, -0.0505, 0.9987, -1.0, -5.131e-07, 0.0, -1.0, -5.131e-07, 0.0, -1.0, -5.131e-07, 0.0, -1.0, -5.131e-07, 0.0, -1.0, 5.327e-07, 0.0, -1.0, 5.327e-07, 0.0, -1.0, 5.327e-07, 0.0, -1.0, 5.327e-07, 0.0, -1.0, -1.21e-07, 0.0, -1.0, -1.21e-07, 0.0, -1.0, -1.21e-07, 0.0, -1.0, -1.21e-07, 0.0, -1.0, 0.0, 0.0, -1.0, 0.0, 0.0, -1.0, 0.0, 0.0, -1.0, 0.0, 0.0, -1.0, 1.222e-07, 0.0, -1.0, 1.222e-07, 0.0, -1.0, 1.222e-07, 0.0, -1.0, 1.222e-07, 0.0, -1.0, 1.21e-07, 0.0, -1.0, 1.21e-07, 0.0, -1.0, 1.21e-07, 0.0, -1.0, 1.21e-07, 0.0, -1.0, -2.96e-07, 0.0, -1.0, -2.96e-07, 0.0, -1.0, -2.96e-07, 0.0, -1.0, -2.96e-07, 0.0, -1.0, 2.281e-07, 0.0, -1.0, 2.281e-07, 0.0, -1.0, 2.281e-07, 0.0, -1.0, 2.281e-07, 0.0, -1.0, 1.751e-07, 0.0, -1.0, 1.751e-07, 0.0, -1.0, 1.751e-07, 0.0, -1.0, 1.751e-07, 0.0, 4.512e-08, 0.1451, -0.9894, 4.512e-08, 0.1451, -0.9894, 4.512e-08, 0.1451, -0.9894, 4.512e-08, 0.1451, -0.9894, 6.298e-08, 0.2221, -0.975, 6.298e-08, 0.2221, -0.975, 6.298e-08, 0.2221, -0.975, 6.298e-08, 0.2221, -0.975, 6.515e-08, 0.2759, -0.9612, 6.515e-08, 0.2759, -0.9612, 6.515e-08, 0.2759, -0.9612, 6.515e-08, 0.2759, -0.9612, 6.673e-08, 0.3034, -0.9528, 6.673e-08, 0.3034, -0.9528, 6.673e-08, 0.3034, -0.9528, 6.673e-08, 0.3034, -0.9528, 0.0, 0.3035, -0.9528, 0.0, 0.3035, -0.9528, 0.0, 0.3035, -0.9528, 0.0, 0.3035, -0.9528, 2.72e-07, 0.2762, -0.9611, 2.72e-07, 0.2762, -0.9611, 2.72e-07, 0.2762, -0.9611, 2.72e-07, 0.2762, -0.9611, 2.692e-07, 0.2225, -0.9749, 2.692e-07, 0.2225, -0.9749, 2.692e-07, 0.2225, -0.9749, 2.692e-07, 0.2225, -0.9749, 1.307e-07, 0.1454, -0.9894, 1.307e-07, 0.1454, -0.9894, 1.307e-07, 0.1454, -0.9894, 1.307e-07, 0.1454, -0.9894, 0.0, 0.05064, -0.9987, 0.0, 0.05064, -0.9987, 0.0, 0.05064, -0.9987, 0.0, 0.05064, -0.9987])] * 3)])
me_plane_003 = bpy.data.meshes.new('Plane.003')
me_plane_003.from_pydata([(-2.045, -2.5, 0.1), (-2.045, 2.5, 1.1), (2.045, -2.5, 0.1), (2.045, 2.5, 1.1), (-2.045, -2.5, 0.25), (-2.045, 2.5, 1.25), (2.045, -2.5, 0.25), (2.045, 2.5, 1.25), (-2.5, -2.5, 0.0), (-2.5, 2.5, 1.0), (-2.045, -2.5, 0.0), (-2.045, 2.5, 1.0), (-2.5, -2.5, 0.5), (-2.5, 2.5, 1.5), (-2.045, -2.5, 0.5), (-2.045, 2.5, 1.5), (-2.045, -2.5, 0.0), (-2.045, 2.5, 1.0), (2.045, -2.5, 0.0), (2.045, 2.5, 1.0), (-2.045, -2.5, 0.1), (-2.045, 2.5, 1.1), (2.045, -2.5, 0.1), (2.045, 2.5, 1.1), (2.5, -2.5, 0.0), (2.5, 2.5, 1.0), (2.045, -2.5, 0.0), (2.045, 2.5, 1.0), (2.5, -2.5, 0.5), (2.5, 2.5, 1.5), (2.045, -2.5, 0.5), (2.045, 2.5, 1.5)], [], [(0, 2, 6, 4), (3, 1, 5, 7), (11, 9, 13, 15), (8, 10, 14, 12), (16, 18, 22, 20), (19, 17, 21, 23), (25, 27, 31, 29), (26, 24, 28, 30)])
_uv = me_plane_003.uv_layers.new(name='UVMap')
_uv.uv.foreach_set('vector', [0.0, 0.0, 0.0, 0.0, 0.0, 0.0, 0.0, 0.0, 0.0, 0.0, 0.0, 0.0, 0.0, 0.0, 0.0, 0.0, 0.0, 0.0, 0.0, 0.0, 0.0, 0.0, 0.0, 0.0, 0.0, 0.0, 0.0, 0.0, 0.0, 0.0, 0.0, 0.0, 0.0, 0.0, 0.0, 0.0, 0.0, 0.0, 0.0, 0.0, 0.0, 0.0, 0.0, 0.0, 0.0, 0.0, 0.0, 0.0, 0.0, 0.0, 0.0, 0.0, 0.0, 0.0, 0.0, 0.0, 0.0, 0.0, 0.0, 0.0, 0.0, 0.0, 0.0, 0.0])
me_plane_003.update()
me_plane_003.normals_split_custom_set([tuple(v) for v in zip(*[iter([0.0, -1.0, 0.0, 0.0, -1.0, 0.0, 0.0, -1.0, 0.0, 0.0, -1.0, 0.0, 0.0, 1.0, 0.0, 0.0, 1.0, 0.0, 0.0, 1.0, 0.0, 0.0, 1.0, 0.0, 0.0, 1.0, 0.0, 0.0, 1.0, 0.0, 0.0, 1.0, 0.0, 0.0, 1.0, 0.0, 0.0, -1.0, 0.0, 0.0, -1.0, 0.0, 0.0, -1.0, 0.0, 0.0, -1.0, 0.0, 0.0, -1.0, 0.0, 0.0, -1.0, 0.0, 0.0, -1.0, 0.0, 0.0, -1.0, 0.0, 0.0, 1.0, 0.0, 0.0, 1.0, 0.0, 0.0, 1.0, 0.0, 0.0, 1.0, 0.0, 0.0, 1.0, 0.0, 0.0, 1.0, 0.0, 0.0, 1.0, 0.0, 0.0, 1.0, 0.0, 0.0, -1.0, 0.0, 0.0, -1.0, 0.0, 0.0, -1.0, 0.0, 0.0, -1.0, 0.0])] * 3)])
me_cube = bpy.data.meshes.new('Cube')
me_cube.from_pydata([(-0.25, -0.25, -0.25), (-0.25, -0.25, 0.25), (-0.25, 0.25, -0.25), (-0.25, 0.25, 0.25), (0.25, -0.25, -0.25), (0.25, -0.25, 0.25), (0.25, 0.25, -0.25), (0.25, 0.25, 0.25)], [], [(0, 1, 3, 2), (2, 3, 7, 6), (6, 7, 5, 4), (4, 5, 1, 0), (2, 6, 4, 0), (7, 3, 1, 5)])
_uv = me_cube.uv_layers.new(name='UVMap')
_uv.uv.foreach_set('vector', [0.375, 0.0, 0.625, 0.0, 0.625, 0.25, 0.375, 0.25, 0.375, 0.25, 0.625, 0.25, 0.625, 0.5, 0.375, 0.5, 0.375, 0.5, 0.625, 0.5, 0.625, 0.75, 0.375, 0.75, 0.375, 0.75, 0.625, 0.75, 0.625, 1.0, 0.375, 1.0, 0.125, 0.5, 0.375, 0.5, 0.375, 0.75, 0.125, 0.75, 0.625, 0.5, 0.875, 0.5, 0.875, 0.75, 0.625, 0.75])
me_cube.update()
me_cube_001 = bpy.data.meshes.new('Cube.001')
me_cube_001.from_pydata([(-0.25, -0.25, -0.25), (-0.25, -0.25, 0.25), (-0.25, 0.25, -0.25), (-0.25, 0.25, 0.25), (0.25, -0.25, -0.25), (0.25, -0.25, 0.25), (0.25, 0.25, -0.25), (0.25, 0.25, 0.25)], [], [(0, 1, 3, 2), (2, 3, 7, 6), (6, 7, 5, 4), (4, 5, 1, 0), (2, 6, 4, 0), (7, 3, 1, 5)])
_uv = me_cube_001.uv_layers.new(name='UVMap')
_uv.uv.foreach_set('vector', [0.375, 0.0, 0.625, 0.0, 0.625, 0.25, 0.375, 0.25, 0.375, 0.25, 0.625, 0.25, 0.625, 0.5, 0.375, 0.5, 0.375, 0.5, 0.625, 0.5, 0.625, 0.75, 0.375, 0.75, 0.375, 0.75, 0.625, 0.75, 0.625, 1.0, 0.375, 1.0, 0.125, 0.5, 0.375, 0.5, 0.375, 0.75, 0.125, 0.75, 0.625, 0.5, 0.875, 0.5, 0.875, 0.75, 0.625, 0.75])
me_cube_001.update()
me_cube_002 = bpy.data.meshes.new('Cube.002')
me_cube_002.from_pydata([(-0.25, -0.25, -0.25), (-0.25, -0.25, 0.25), (-0.25, 0.25, -0.25), (-0.25, 0.25, 0.25), (0.25, -0.25, -0.25), (0.25, -0.25, 0.25), (0.25, 0.25, -0.25), (0.25, 0.25, 0.25)], [], [(0, 1, 3, 2), (2, 3, 7, 6), (6, 7, 5, 4), (4, 5, 1, 0), (2, 6, 4, 0), (7, 3, 1, 5)])
_uv = me_cube_002.uv_layers.new(name='UVMap')
_uv.uv.foreach_set('vector', [0.375, 0.0, 0.625, 0.0, 0.625, 0.25, 0.375, 0.25, 0.375, 0.25, 0.625, 0.25, 0.625, 0.5, 0.375, 0.5, 0.375, 0.5, 0.625, 0.5, 0.625, 0.75, 0.375, 0.75, 0.375, 0.75, 0.625, 0.75, 0.625, 1.0, 0.375, 1.0, 0.125, 0.5, 0.375, 0.5, 0.375, 0.75, 0.125, 0.75, 0.625, 0.5, 0.875, 0.5, 0.875, 0.75, 0.625, 0.75])
me_cube_002.update()
me_cube_003 = bpy.data.meshes.new('Cube.003')
me_cube_003.from_pydata([(-0.25, -0.25, -0.25), (-0.25, -0.25, 0.25), (-0.25, 0.25, -0.25), (-0.25, 0.25, 0.25), (0.25, -0.25, -0.25), (0.25, -0.25, 0.25), (0.25, 0.25, -0.25), (0.25, 0.25, 0.25)], [], [(0, 1, 3, 2), (2, 3, 7, 6), (6, 7, 5, 4), (4, 5, 1, 0), (2, 6, 4, 0), (7, 3, 1, 5)])
_uv = me_cube_003.uv_layers.new(name='UVMap')
_uv.uv.foreach_set('vector', [0.375, 0.0, 0.625, 0.0, 0.625, 0.25, 0.375, 0.25, 0.375, 0.25, 0.625, 0.25, 0.625, 0.5, 0.375, 0.5, 0.375, 0.5, 0.625, 0.5, 0.625, 0.75, 0.375, 0.75, 0.375, 0.75, 0.625, 0.75, 0.625, 1.0, 0.375, 1.0, 0.125, 0.5, 0.375, 0.5, 0.375, 0.75, 0.125, 0.75, 0.625, 0.5, 0.875, 0.5, 0.875, 0.75, 0.625, 0.75])
me_cube_003.update()
me_cube_004 = bpy.data.meshes.new('Cube.004')
me_cube_004.from_pydata([(-0.25, -0.25, -0.25), (-0.25, -0.25, 0.25), (-0.25, 0.25, -0.25), (-0.25, 0.25, 0.25), (0.25, -0.25, -0.25), (0.25, -0.25, 0.25), (0.25, 0.25, -0.25), (0.25, 0.25, 0.25)], [], [(0, 1, 3, 2), (2, 3, 7, 6), (6, 7, 5, 4), (4, 5, 1, 0), (2, 6, 4, 0), (7, 3, 1, 5)])
_uv = me_cube_004.uv_layers.new(name='UVMap')
_uv.uv.foreach_set('vector', [0.375, 0.0, 0.625, 0.0, 0.625, 0.25, 0.375, 0.25, 0.375, 0.25, 0.625, 0.25, 0.625, 0.5, 0.375, 0.5, 0.375, 0.5, 0.625, 0.5, 0.625, 0.75, 0.375, 0.75, 0.375, 0.75, 0.625, 0.75, 0.625, 1.0, 0.375, 1.0, 0.125, 0.5, 0.375, 0.5, 0.375, 0.75, 0.125, 0.75, 0.625, 0.5, 0.875, 0.5, 0.875, 0.75, 0.625, 0.75])
me_cube_004.update()
me_cube_005 = bpy.data.meshes.new('Cube.005')
me_cube_005.from_pydata([(-0.25, -0.25, -0.25), (-0.25, -0.25, 0.25), (-0.25, 0.25, -0.25), (-0.25, 0.25, 0.25), (0.25, -0.25, -0.25), (0.25, -0.25, 0.25), (0.25, 0.25, -0.25), (0.25, 0.25, 0.25)], [], [(0, 1, 3, 2), (2, 3, 7, 6), (6, 7, 5, 4), (4, 5, 1, 0), (2, 6, 4, 0), (7, 3, 1, 5)])
_uv = me_cube_005.uv_layers.new(name='UVMap')
_uv.uv.foreach_set('vector', [0.375, 0.0, 0.625, 0.0, 0.625, 0.25, 0.375, 0.25, 0.375, 0.25, 0.625, 0.25, 0.625, 0.5, 0.375, 0.5, 0.375, 0.5, 0.625, 0.5, 0.625, 0.75, 0.375, 0.75, 0.375, 0.75, 0.625, 0.75, 0.625, 1.0, 0.375, 1.0, 0.125, 0.5, 0.375, 0.5, 0.375, 0.75, 0.125, 0.75, 0.625, 0.5, 0.875, 0.5, 0.875, 0.75, 0.625, 0.75])
me_cube_005.update()

# ---- objects
ob_wall_002 = bpy.data.objects.new('wall.002', me_plane_081)
ob_wall = bpy.data.objects.new('wall', me_plane_083)
ob_slab = bpy.data.objects.new('slab', me_plane_007)
ob_wall_001 = bpy.data.objects.new('wall.001', me_plane_008)
ob_cap = bpy.data.objects.new('cap', me_plane_003)
ob_slot = bpy.data.objects.new('slot', me_cube)
ob_slot_001 = bpy.data.objects.new('slot.001', me_cube_001)
ob_slot_002 = bpy.data.objects.new('slot.002', me_cube_002)
ob_slot_003 = bpy.data.objects.new('slot.003', me_cube_003)
ob_slot_004 = bpy.data.objects.new('slot.004', me_cube_004)
ob_slot_005 = bpy.data.objects.new('slot.005', me_cube_005)

# ---- transforms, parenting, visibility, modifiers, constraints
ob_wall_002.location = (0.0, 0.0, 0.0)
ob_wall_002.rotation_mode = 'QUATERNION'
ob_wall_002.rotation_quaternion = (1.0, 0.0, 0.0, 0.0)
ob_wall.location = (0.0, 0.0, 0.0)
ob_wall.rotation_mode = 'QUATERNION'
ob_wall.rotation_quaternion = (1.0, 0.0, 0.0, 0.0)
ob_slab.location = (0.0, 0.0, 0.0)
ob_slab.rotation_mode = 'QUATERNION'
ob_slab.rotation_quaternion = (1.0, 0.0, 0.0, 0.0)
ob_wall_001.location = (0.0, 0.0, 0.0)
ob_wall_001.rotation_mode = 'QUATERNION'
ob_wall_001.rotation_quaternion = (1.0, 0.0, 0.0, 0.0)
ob_cap.location = (0.0, 0.0, 0.0)
ob_cap.rotation_mode = 'QUATERNION'
ob_cap.rotation_quaternion = (1.0, 0.0, 0.0, 0.0)
ob_slot.location = (0.0, 5.0, 0.0)
ob_slot_001.location = (0.0, 5.0, 1.0)
ob_slot_002.location = (0.0, -5.0, 0.0)
ob_slot_003.location = (0.0, -5.0, 1.0)
ob_slot_004.location = (0.0, -5.0, -1.0)
ob_slot_005.location = (0.0, 5.0, -1.0)

# ---- collection membership
scene.collection.objects.link(ob_wall_002)
scene.collection.objects.link(ob_wall)
scene.collection.objects.link(ob_slab)
scene.collection.objects.link(ob_wall_001)
scene.collection.objects.link(ob_cap)
scene.collection.objects.link(ob_slot)
scene.collection.objects.link(ob_slot_001)
scene.collection.objects.link(ob_slot_002)
scene.collection.objects.link(ob_slot_003)
scene.collection.objects.link(ob_slot_004)
scene.collection.objects.link(ob_slot_005)

# ---- scene / render settings (as saved in the file)
scene.frame_start = 1; scene.frame_end = 250; scene.frame_set(1)
scene.render.engine = 'BLENDER_EEVEE_NEXT'
scene.cycles.sampling_pattern = 'TABULATED_SOBOL'
scene.view_settings.view_transform = 'Filmic'
bpy.context.view_layer.update()

# ---- added for rendering (the .blend has no active camera and no usable light): camera, sun
cam_auto = bpy.data.cameras.new('AutoCamera')
cam_auto.lens = 50.0
cam_auto.sensor_width = 36.0
cam_auto.clip_end = 1000.0
ob_auto_camera = bpy.data.objects.new('AutoCamera', cam_auto)
scene.collection.objects.link(ob_auto_camera)
ob_auto_camera.location = (11.0568, -13.2682, 8.97046)
ob_auto_camera.rotation_euler = (1.09748, -7.21219e-08, 0.694738)
scene.camera = ob_auto_camera
light_auto_sun = bpy.data.lights.new('AutoSun', 'SUN')
light_auto_sun.energy = 3.0
light_auto_sun.angle = 0.0523599
ob_auto_sun = bpy.data.objects.new('AutoSun', light_auto_sun)
scene.collection.objects.link(ob_auto_sun)
ob_auto_sun.rotation_euler = (0.872665, 0.174533, 0.523599)
bpy.context.view_layer.update()
